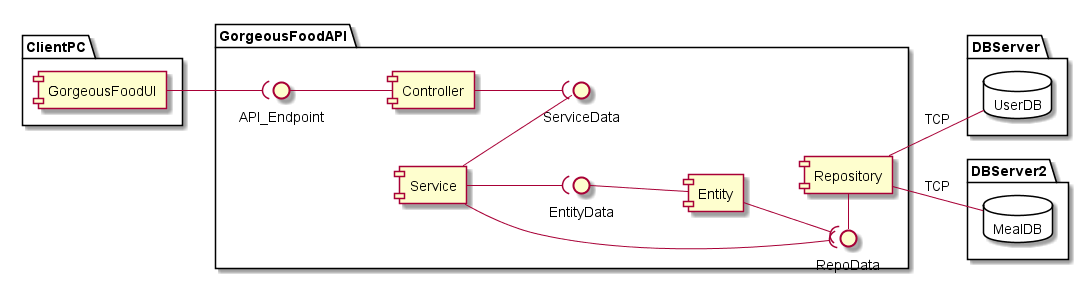

The diagram above was rendered by PlantUML. Its source (embedded in the PNG):
@startuml APILayersDiagram
left to right direction

package "GorgeousFoodAPI"{
    [Controller] -up- API_Endpoint
    [Service] -- ServiceData
    [Entity] -up- EntityData
    [Repository] -left- RepoData

    Service --(RepoData
    Controller --(ServiceData
    Service --(EntityData
    Entity --(RepoData

    Repository --UserDB :TCP
    Repository --MealDB :TCP
}

package "ClientPC"{
    [GorgeousFoodUI] --(API_Endpoint
}

package "DBServer"{
    database "UserDB"{
    }
}
package "DBServer2"{
    database "MealDB"{
    }
}

@enduml